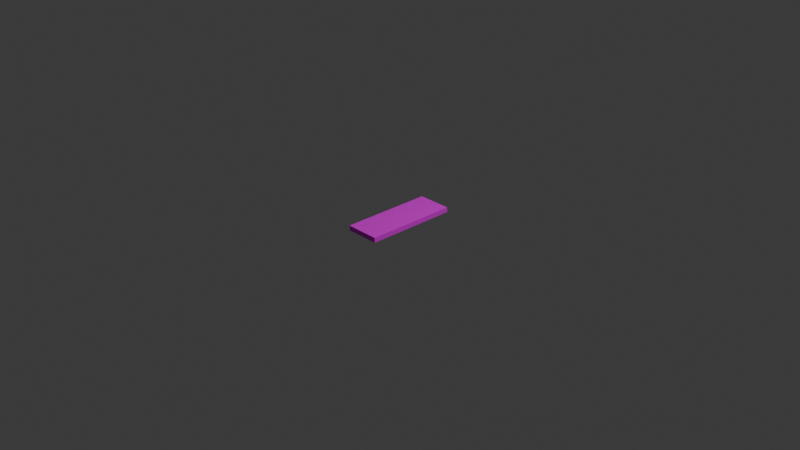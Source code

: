 # Source: Brik.blend  (saved by Blender 5.1.30; exported with 4.5.12 LTS)
import bpy
from mathutils import Matrix  # noqa: F401  (used for matrix-valued properties, if any)

bpy.ops.wm.read_factory_settings(use_empty=True)
scene = bpy.context.scene
scene.name = 'Scene'

# ---- collections
col_collection = bpy.data.collections.new('Collection'); scene.collection.children.link(col_collection)

# ---- images (referenced by path relative to the original .blend; pixels are not part of the script)
import os
ASSET_DIR = os.environ.get("B2B_ASSET_DIR", "")  # directory of the original .blend (textures are referenced by path, not embedded)
HERE = os.path.dirname(os.path.abspath(__file__))  # packed textures are extracted next to this script under _unpacked/

def load_image(name, relpath, width, height, colorspace="sRGB"):
    """Load a texture the original file referenced (path relative to the .blend, or extracted next to this script)."""
    p = next((c for c in (os.path.join(HERE, relpath), os.path.join(ASSET_DIR, relpath)) if relpath and os.path.exists(c)), "")
    if p:
        img = bpy.data.images.load(p, check_existing=True)
        img.name = name
    else:  # same state as the original file: an image datablock whose file is absent (Cycles renders it pink)
        img = bpy.data.images.new(name, width, height)
        img.source = "FILE"
        img.filepath = "//" + (relpath or name)
    img.colorspace_settings.name = colorspace
    return img
img_red_brick_diff_4k_jpg = load_image('red_brick_diff_4k.jpg', 'red_brick_diff_4k.jpg', 1024, 1024, 'sRGB')

# ---- materials (node trees are filled in below, after node groups)
mat_material = bpy.data.materials.new('Material')
mat_material.alpha_threshold = 0.0
mat_material.use_backface_culling_lightprobe_volume = False
mat_material.roughness = 0.5
mat_material.line_color = (0.0, 0.0, 0.0, 1.0)

# ---- material node trees
mat_material.use_nodes = True; mat_material.node_tree.nodes.clear()
_N = mat_material.node_tree.nodes; _L = mat_material.node_tree.links
n0 = _N.new('ShaderNodeOutputMaterial'); n0.name = 'Material Output'; n0.location = (200, 100)
n1 = _N.new('ShaderNodeBsdfPrincipled'); n1.name = 'Principled BSDF'; n1.location = (-200, 100)
n1.inputs[2].default_value = 0.7737
n2 = _N.new('ShaderNodeTexImage'); n2.name = 'Texture image'; n2.location = (-615, 79)
n2.image = img_red_brick_diff_4k_jpg
_L.new(n1.outputs[0], n0.inputs[0])
_L.new(n2.outputs[0], n1.inputs[0])
n0.is_active_output = True

# ---- world
world_world = bpy.data.worlds.new('World'); scene.world = world_world
world_world.use_nodes = True; world_world.node_tree.nodes.clear()
_N = world_world.node_tree.nodes; _L = world_world.node_tree.links
n0 = _N.new('ShaderNodeOutputWorld'); n0.name = 'World Output'; n0.location = (200, 100)
n1 = _N.new('ShaderNodeBackground'); n1.name = 'Background'; n1.location = (-200, 100)
n1.inputs[0].default_value = (0.05088, 0.05088, 0.05088, 1.0)
_L.new(n1.outputs[0], n0.inputs[0])
n0.is_active_output = True
world_world.color = (0.05088, 0.05088, 0.05088)
world_world.sun_shadow_jitter_overblur = 0.0

# ---- cameras
cam_camera = bpy.data.cameras.new('Camera')
cam_camera.clip_end = 100.0
cam_camera.ortho_scale = 7.314

# ---- lights
light_light = bpy.data.lights.new('Light', 'POINT')
light_light.energy = 1000.0
light_light.shadow_soft_size = 0.1

# ---- meshes
me_cube = bpy.data.meshes.new('Cube')
me_cube.from_pydata([(0.431, 0.7094, 0.1636), (0.431, 0.7094, -0.1636), (0.431, -0.7094, 0.1636), (0.431, -0.7094, -0.1636), (-0.431, 0.7094, 0.1636), (-0.431, 0.7094, -0.1636), (-0.431, -0.7094, 0.1636), (-0.431, -0.7094, -0.1636)], [], [(0, 4, 6, 2), (3, 2, 6, 7), (7, 6, 4, 5), (5, 1, 3, 7), (1, 0, 2, 3), (5, 4, 0, 1)])
_uv = me_cube.uv_layers.new(name='UVMap')
_uv.uv.foreach_set('vector', [1.001, 0.9988, 0.3931, 0.9988, 0.3931, -0.00123, 1.001, -0.00123, 0.8038, 0.3847, 0.8038, 0.6153, 0.1962, 0.6153, 0.1962, 0.3847, 0.0, 0.3847, 0.0, 0.6153, 1.0, 0.6153, 1.0, 0.3847, 0.1166, 0.7989, 0.1161, 0.8503, 0.2854, 0.8508, 0.2859, 0.7993, 1.0, 0.3847, 1.0, 0.6153, 0.0, 0.6153, 0.0, 0.3847, 0.1962, 0.3847, 0.1962, 0.6153, 0.8038, 0.6153, 0.8038, 0.3847])
me_cube.materials.append(mat_material)
me_cube.use_mirror_vertex_groups = False
me_cube.update()

# ---- objects
ob_cube = bpy.data.objects.new('Cube', me_cube)
ob_light = bpy.data.objects.new('Light', light_light)
ob_camera = bpy.data.objects.new('Camera', cam_camera)

# ---- transforms, parenting, visibility, modifiers, constraints
ob_cube.location = (0.0, 0.0, 0.0)
ob_cube.scale = (0.431, 0.7094, 0.1636)
ob_cube.lock_rotations_4d = False
ob_cube.empty_display_type = 'ARROWS'
ob_cube.lineart.crease_threshold = 0.0
ob_light.location = (4.076, 1.005, 5.904)
ob_light.rotation_euler = (0.6503, 0.05522, 1.866)
ob_light.lock_rotations_4d = False
ob_light.empty_display_type = 'ARROWS'
ob_light.color = (0.0, 0.0, 0.0, 0.0)
ob_light.lineart.crease_threshold = 0.0
ob_camera.location = (7.359, -6.926, 4.958)
ob_camera.rotation_euler = (1.109, 0.0, 0.8149)
ob_camera.lock_rotations_4d = False
ob_camera.empty_display_type = 'ARROWS'
ob_camera.color = (0.0, 0.0, 0.0, 0.0)
ob_camera.display_type = 'WIRE'
ob_camera.lineart.crease_threshold = 0.0

# ---- collection membership
col_collection.objects.link(ob_cube)
col_collection.objects.link(ob_light)
col_collection.objects.link(ob_camera)

# ---- scene / render settings (as saved in the file)
scene.camera = ob_camera
scene.frame_start = 1; scene.frame_end = 250; scene.frame_set(1)
scene.render.engine = 'BLENDER_EEVEE_NEXT'
scene.render.bake_bias = 0.0
scene.render.bake_samples = 0
scene.cycles.sampling_pattern = 'TABULATED_SOBOL'
scene.eevee.use_volume_custom_range = False
bpy.context.view_layer.update()
